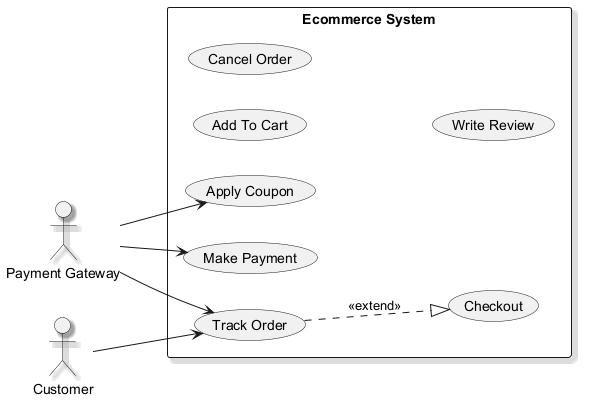

The diagram above was rendered by PlantUML. Its source (embedded in the PNG):
@startuml
skinparam backgroundColor #FFFFFF
skinparam classBackgroundColor #E8F4FA
skinparam classBorderColor #2C7DA0
skinparam shadowing true
left to right direction
actor "Payment Gateway" as PG
actor "Customer" as C
rectangle "Ecommerce System" {
  usecase "Apply Coupon" as UC_ApplyCoupon
  usecase "Add To Cart" as UC_AddToCart
  usecase "Make Payment" as UC_MakePayment
  usecase "Checkout" as UC_Checkout
  usecase "Cancel Order" as UC_CancelOrder
  usecase "Write Review" as UC_WriteReview
  usecase "Track Order" as UC_TrackOrder
}
PG --> UC_ApplyCoupon
PG --> UC_MakePayment
PG --> UC_TrackOrder
C --> UC_TrackOrder
UC_TrackOrder ..|> UC_Checkout : <<extend>>
@enduml